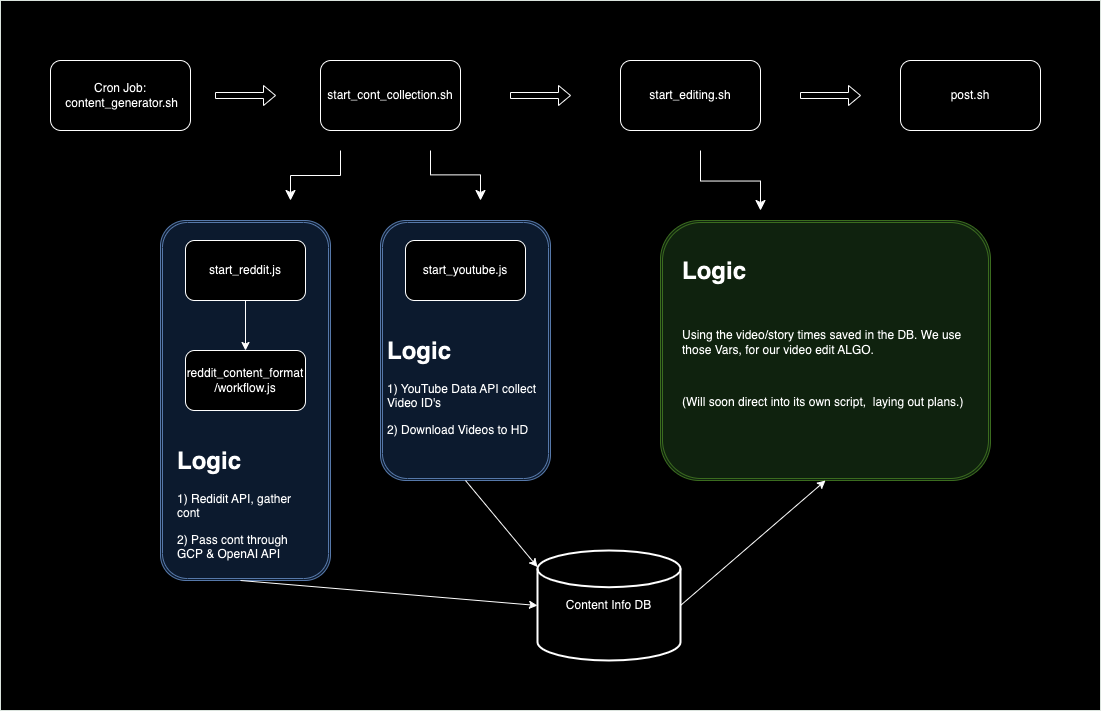

The diagram above was exported from draw.io. Its source (the exported page's mxGraphModel, read from the mxfile embedded in the PNG):
<mxGraphModel dx="1468" dy="931" grid="1" gridSize="10" guides="1" tooltips="1" connect="1" arrows="1" fold="1" page="1" pageScale="1" pageWidth="827" pageHeight="1169" math="0" shadow="0">
  <root>
    <mxCell id="WIyWlLk6GJQsqaUBKTNV-0" />
    <mxCell id="WIyWlLk6GJQsqaUBKTNV-1" parent="WIyWlLk6GJQsqaUBKTNV-0" />
    <mxCell id="yOFRmNUSGtML4wkYZD1q-1" value="" style="verticalLabelPosition=bottom;verticalAlign=top;html=1;shadow=0;dashed=0;strokeWidth=1;shape=mxgraph.ios.iBgFlat;strokeColor=#18211b;" parent="WIyWlLk6GJQsqaUBKTNV-1" vertex="1">
      <mxGeometry x="60" y="10" width="1100" height="710" as="geometry" />
    </mxCell>
    <mxCell id="QIrka7wEPg3GW2FXRosX-0" value="Cron Job:&lt;br&gt;&amp;nbsp;content_generator.sh" style="rounded=1;whiteSpace=wrap;html=1;" parent="WIyWlLk6GJQsqaUBKTNV-1" vertex="1">
      <mxGeometry x="110" y="70" width="140" height="70" as="geometry" />
    </mxCell>
    <mxCell id="QIrka7wEPg3GW2FXRosX-1" value="" style="shape=singleArrow;direction=south;whiteSpace=wrap;html=1;rotation=-90;" parent="WIyWlLk6GJQsqaUBKTNV-1" vertex="1">
      <mxGeometry x="295" y="75" width="20" height="60" as="geometry" />
    </mxCell>
    <mxCell id="QIrka7wEPg3GW2FXRosX-2" value="start_cont_collection.sh" style="rounded=1;whiteSpace=wrap;html=1;" parent="WIyWlLk6GJQsqaUBKTNV-1" vertex="1">
      <mxGeometry x="380" y="70" width="140" height="70" as="geometry" />
    </mxCell>
    <mxCell id="QIrka7wEPg3GW2FXRosX-10" value="" style="shape=singleArrow;direction=south;whiteSpace=wrap;html=1;rotation=-90;" parent="WIyWlLk6GJQsqaUBKTNV-1" vertex="1">
      <mxGeometry x="590" y="75" width="20" height="60" as="geometry" />
    </mxCell>
    <mxCell id="MvCOO9oFumvHupXivZ5g-3" value="" style="shape=ext;double=1;rounded=1;whiteSpace=wrap;html=1;fillColor=#dae8fc;strokeColor=#6c8ebf;" vertex="1" parent="WIyWlLk6GJQsqaUBKTNV-1">
      <mxGeometry x="220" y="230" width="170" height="360" as="geometry" />
    </mxCell>
    <mxCell id="QIrka7wEPg3GW2FXRosX-11" value="start_editing.sh" style="rounded=1;whiteSpace=wrap;html=1;" parent="WIyWlLk6GJQsqaUBKTNV-1" vertex="1">
      <mxGeometry x="680" y="70" width="140" height="70" as="geometry" />
    </mxCell>
    <mxCell id="QIrka7wEPg3GW2FXRosX-18" value="post.sh" style="rounded=1;html=1;whiteSpace=wrap;" parent="WIyWlLk6GJQsqaUBKTNV-1" vertex="1">
      <mxGeometry x="960" y="70" width="140" height="70" as="geometry" />
    </mxCell>
    <mxCell id="QIrka7wEPg3GW2FXRosX-21" value="reddit_content_format&lt;div&gt;/workflow.js&lt;/div&gt;" style="rounded=1;html=1;whiteSpace=wrap;" parent="WIyWlLk6GJQsqaUBKTNV-1" vertex="1">
      <mxGeometry x="245" y="360" width="120" height="60" as="geometry" />
    </mxCell>
    <mxCell id="QIrka7wEPg3GW2FXRosX-8" value="start_reddit.js" style="rounded=1;whiteSpace=wrap;html=1;" parent="WIyWlLk6GJQsqaUBKTNV-1" vertex="1">
      <mxGeometry x="245" y="250" width="120" height="60" as="geometry" />
    </mxCell>
    <mxCell id="MvCOO9oFumvHupXivZ5g-4" value="&lt;h1 style=&quot;margin-top: 0px;&quot;&gt;Logic&lt;/h1&gt;&lt;p&gt;1) Redidit API, gather cont&lt;/p&gt;&lt;p&gt;2) Pass cont through GCP &amp;amp; OpenAI API&lt;/p&gt;" style="text;html=1;whiteSpace=wrap;overflow=hidden;rounded=0;" vertex="1" parent="WIyWlLk6GJQsqaUBKTNV-1">
      <mxGeometry x="235" y="450" width="130" height="160" as="geometry" />
    </mxCell>
    <mxCell id="MvCOO9oFumvHupXivZ5g-5" value="" style="shape=ext;double=1;rounded=1;whiteSpace=wrap;html=1;fillColor=#dae8fc;strokeColor=#6c8ebf;" vertex="1" parent="WIyWlLk6GJQsqaUBKTNV-1">
      <mxGeometry x="440" y="230" width="170" height="260" as="geometry" />
    </mxCell>
    <mxCell id="QIrka7wEPg3GW2FXRosX-9" value="start_youtube.js" style="rounded=1;whiteSpace=wrap;html=1;" parent="WIyWlLk6GJQsqaUBKTNV-1" vertex="1">
      <mxGeometry x="465" y="250" width="120" height="60" as="geometry" />
    </mxCell>
    <mxCell id="MvCOO9oFumvHupXivZ5g-6" value="&lt;h1 style=&quot;margin-top: 0px;&quot;&gt;Logic&lt;/h1&gt;&lt;p&gt;1) YouTube Data API collect Video ID's&lt;/p&gt;&lt;p&gt;2) Download Videos to HD&lt;/p&gt;" style="text;html=1;whiteSpace=wrap;overflow=hidden;rounded=0;" vertex="1" parent="WIyWlLk6GJQsqaUBKTNV-1">
      <mxGeometry x="445" y="340" width="160" height="120" as="geometry" />
    </mxCell>
    <mxCell id="MvCOO9oFumvHupXivZ5g-9" value="" style="edgeStyle=elbowEdgeStyle;elbow=vertical;endArrow=classic;html=1;curved=0;rounded=0;endSize=8;startSize=8;" edge="1" parent="WIyWlLk6GJQsqaUBKTNV-1">
      <mxGeometry width="50" height="50" relative="1" as="geometry">
        <mxPoint x="400" y="160" as="sourcePoint" />
        <mxPoint x="350" y="210" as="targetPoint" />
        <Array as="points">
          <mxPoint x="340" y="185" />
        </Array>
      </mxGeometry>
    </mxCell>
    <mxCell id="MvCOO9oFumvHupXivZ5g-10" value="" style="edgeStyle=elbowEdgeStyle;elbow=vertical;endArrow=classic;html=1;curved=0;rounded=0;endSize=8;startSize=8;" edge="1" parent="WIyWlLk6GJQsqaUBKTNV-1">
      <mxGeometry width="50" height="50" relative="1" as="geometry">
        <mxPoint x="490" y="160" as="sourcePoint" />
        <mxPoint x="540" y="210" as="targetPoint" />
      </mxGeometry>
    </mxCell>
    <mxCell id="MvCOO9oFumvHupXivZ5g-11" value="" style="shape=singleArrow;direction=south;whiteSpace=wrap;html=1;rotation=-90;" vertex="1" parent="WIyWlLk6GJQsqaUBKTNV-1">
      <mxGeometry x="880" y="75" width="20" height="60" as="geometry" />
    </mxCell>
    <mxCell id="MvCOO9oFumvHupXivZ5g-13" value="" style="endArrow=classic;html=1;rounded=0;exitX=0.5;exitY=1;exitDx=0;exitDy=0;entryX=0.5;entryY=0;entryDx=0;entryDy=0;" edge="1" parent="WIyWlLk6GJQsqaUBKTNV-1" source="QIrka7wEPg3GW2FXRosX-8" target="QIrka7wEPg3GW2FXRosX-21">
      <mxGeometry width="50" height="50" relative="1" as="geometry">
        <mxPoint x="300" y="310" as="sourcePoint" />
        <mxPoint x="250" y="360" as="targetPoint" />
      </mxGeometry>
    </mxCell>
    <mxCell id="MvCOO9oFumvHupXivZ5g-14" value="Content Info DB" style="strokeWidth=2;html=1;shape=mxgraph.flowchart.database;whiteSpace=wrap;" vertex="1" parent="WIyWlLk6GJQsqaUBKTNV-1">
      <mxGeometry x="597" y="560" width="143" height="110" as="geometry" />
    </mxCell>
    <mxCell id="MvCOO9oFumvHupXivZ5g-15" value="" style="endArrow=classic;html=1;rounded=0;entryX=0;entryY=0.5;entryDx=0;entryDy=0;entryPerimeter=0;" edge="1" parent="WIyWlLk6GJQsqaUBKTNV-1" target="MvCOO9oFumvHupXivZ5g-14">
      <mxGeometry width="50" height="50" relative="1" as="geometry">
        <mxPoint x="300" y="590" as="sourcePoint" />
        <mxPoint x="300" y="600" as="targetPoint" />
      </mxGeometry>
    </mxCell>
    <mxCell id="MvCOO9oFumvHupXivZ5g-16" value="" style="endArrow=classic;html=1;rounded=0;entryX=0;entryY=0.15;entryDx=0;entryDy=0;entryPerimeter=0;exitX=0.5;exitY=1;exitDx=0;exitDy=0;" edge="1" parent="WIyWlLk6GJQsqaUBKTNV-1" source="MvCOO9oFumvHupXivZ5g-5" target="MvCOO9oFumvHupXivZ5g-14">
      <mxGeometry width="50" height="50" relative="1" as="geometry">
        <mxPoint x="490" y="520" as="sourcePoint" />
        <mxPoint x="770" y="630" as="targetPoint" />
      </mxGeometry>
    </mxCell>
    <mxCell id="MvCOO9oFumvHupXivZ5g-23" value="" style="edgeStyle=elbowEdgeStyle;elbow=vertical;endArrow=classic;html=1;curved=0;rounded=0;endSize=8;startSize=8;" edge="1" parent="WIyWlLk6GJQsqaUBKTNV-1">
      <mxGeometry width="50" height="50" relative="1" as="geometry">
        <mxPoint x="760" y="160" as="sourcePoint" />
        <mxPoint x="820" y="220" as="targetPoint" />
      </mxGeometry>
    </mxCell>
    <mxCell id="MvCOO9oFumvHupXivZ5g-24" value="" style="shape=ext;double=1;rounded=1;whiteSpace=wrap;html=1;fillColor=#d5e8d4;strokeColor=#82b366;" vertex="1" parent="WIyWlLk6GJQsqaUBKTNV-1">
      <mxGeometry x="720" y="230" width="330" height="260" as="geometry" />
    </mxCell>
    <mxCell id="MvCOO9oFumvHupXivZ5g-25" value="" style="endArrow=classic;html=1;rounded=0;exitX=1;exitY=0.5;exitDx=0;exitDy=0;exitPerimeter=0;entryX=0.5;entryY=1;entryDx=0;entryDy=0;" edge="1" parent="WIyWlLk6GJQsqaUBKTNV-1" source="MvCOO9oFumvHupXivZ5g-14" target="MvCOO9oFumvHupXivZ5g-24">
      <mxGeometry width="50" height="50" relative="1" as="geometry">
        <mxPoint x="800" y="590" as="sourcePoint" />
        <mxPoint x="850" y="540" as="targetPoint" />
      </mxGeometry>
    </mxCell>
    <mxCell id="MvCOO9oFumvHupXivZ5g-26" value="&lt;h1 style=&quot;margin-top: 0px;&quot;&gt;Logic&lt;/h1&gt;&lt;div&gt;&lt;br&gt;&lt;/div&gt;&lt;p&gt;Using the video/story times saved in the DB. We use those Vars, for our video edit ALGO.&amp;nbsp;&lt;/p&gt;&lt;p&gt;&lt;br&gt;&lt;/p&gt;&lt;p&gt;(Will soon direct into its own script,&amp;nbsp; laying out plans.)&lt;/p&gt;" style="text;html=1;whiteSpace=wrap;overflow=hidden;rounded=0;" vertex="1" parent="WIyWlLk6GJQsqaUBKTNV-1">
      <mxGeometry x="740" y="260" width="310" height="180" as="geometry" />
    </mxCell>
  </root>
</mxGraphModel>